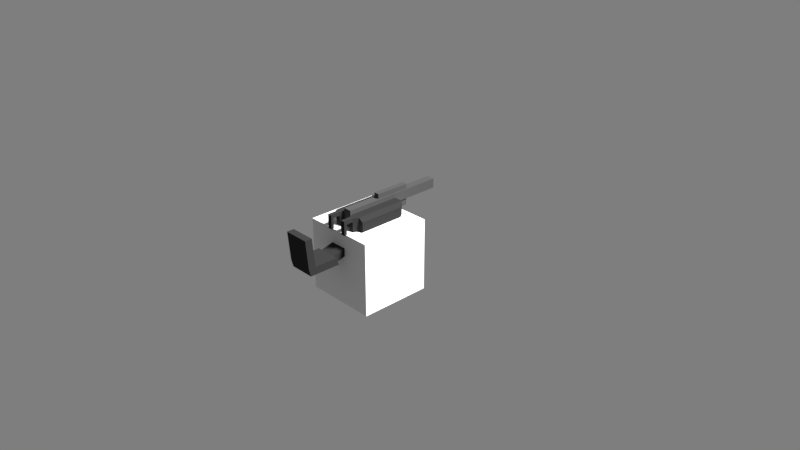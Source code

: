 # Source: turret_base.blend  (saved by Blender 2.79.0; exported with 4.5.12 LTS)
import bpy
from mathutils import Matrix  # noqa: F401  (used for matrix-valued properties, if any)

bpy.ops.wm.read_factory_settings(use_empty=True)
scene = bpy.context.scene
scene.name = 'Scene'

# ---- collections
col_collection_1 = bpy.data.collections.new('Collection 1'); scene.collection.children.link(col_collection_1)

# ---- images (referenced by path relative to the original .blend; pixels are not part of the script)
import os
ASSET_DIR = os.environ.get("B2B_ASSET_DIR", "")  # directory of the original .blend (textures are referenced by path, not embedded)
HERE = os.path.dirname(os.path.abspath(__file__))  # packed textures are extracted next to this script under _unpacked/

def load_image(name, relpath, width, height, colorspace="sRGB"):
    """Load a texture the original file referenced (path relative to the .blend, or extracted next to this script)."""
    p = next((c for c in (os.path.join(HERE, relpath), os.path.join(ASSET_DIR, relpath)) if relpath and os.path.exists(c)), "")
    if p:
        img = bpy.data.images.load(p, check_existing=True)
        img.name = name
    else:  # same state as the original file: an image datablock whose file is absent (Cycles renders it pink)
        img = bpy.data.images.new(name, width, height)
        img.source = "FILE"
        img.filepath = "//" + (relpath or name)
    img.colorspace_settings.name = colorspace
    return img
img_untitled_002 = load_image('Untitled.002', 'turret_base.png', 1024, 1024, 'sRGB')

# ---- materials (node trees are filled in below, after node groups)
mat_material_002 = bpy.data.materials.new('Material.002')
mat_material_002.alpha_threshold = 0.0
mat_material_002.roughness = 0.5
mat_material_001 = bpy.data.materials.new('Material.001')
mat_material_001.alpha_threshold = 0.0
mat_material_001.roughness = 0.5
mat_material = bpy.data.materials.new('Material')
mat_material.alpha_threshold = 0.0
mat_material.roughness = 0.5

# ---- material node trees
mat_material_002.use_nodes = True; mat_material_002.node_tree.nodes.clear()
_N = mat_material_002.node_tree.nodes; _L = mat_material_002.node_tree.links
n0 = _N.new('ShaderNodeOutputMaterial'); n0.name = 'Material Output'; n0.location = (300, 300)
n1 = _N.new('ShaderNodeBsdfDiffuse'); n1.name = 'Diffuse BSDF'; n1.location = (10, 300)
n1.inputs[0].default_value = (0.06372, 0.06372, 0.06372, 1.0)
_L.new(n1.outputs[0], n0.inputs[0])
n0.is_active_output = True
mat_material_001.use_nodes = True; mat_material_001.node_tree.nodes.clear()
_N = mat_material_001.node_tree.nodes; _L = mat_material_001.node_tree.links
n0 = _N.new('ShaderNodeOutputMaterial'); n0.name = 'Material Output'; n0.location = (300, 300)
n1 = _N.new('ShaderNodeBsdfPrincipled'); n1.name = 'Principled BSDF'; n1.location = (10, 300)
n1.width = 150
n1.subsurface_method = 'BURLEY'
n1.inputs[0].default_value = (0.02721, 0.02721, 0.02721, 1.0)
n1.inputs[2].default_value = 0.0
n1.inputs[3].default_value = 1.45
n1.inputs[9].default_value = (1.0, 1.0, 1.0)
n1.inputs[13].default_value = 0.0
_L.new(n1.outputs[0], n0.inputs[0])
n0.is_active_output = True
mat_material.use_nodes = True; mat_material.node_tree.nodes.clear()
_N = mat_material.node_tree.nodes; _L = mat_material.node_tree.links
n0 = _N.new('ShaderNodeOutputMaterial'); n0.name = 'Material Output'; n0.location = (300, 300)
n1 = _N.new('ShaderNodeBsdfDiffuse'); n1.name = 'Diffuse BSDF'; n1.location = (10, 300)
n2 = _N.new('ShaderNodeTexImage'); n2.name = 'Image Texture'; n2.location = (-180, 300)
n2.width = 140
n2.image = img_untitled_002
n2.interpolation = 'Closest'
_L.new(n1.outputs[0], n0.inputs[0])
_L.new(n2.outputs[0], n1.inputs[0])
n0.is_active_output = True

# ---- world
world_world = bpy.data.worlds.new('World'); scene.world = world_world
world_world.use_nodes = True; world_world.node_tree.nodes.clear()
_N = world_world.node_tree.nodes; _L = world_world.node_tree.links
n0 = _N.new('ShaderNodeOutputWorld'); n0.name = 'World Output'; n0.location = (300, 300)
n1 = _N.new('ShaderNodeBackground'); n1.name = 'Background'; n1.location = (10, 300)
n1.inputs[0].default_value = (0.2079, 0.2079, 0.2079, 1.0)
_L.new(n1.outputs[0], n0.inputs[0])
n0.is_active_output = True
world_world.color = (0.05088, 0.05088, 0.05088)
world_world.use_sun_shadow = False
world_world.sun_shadow_jitter_overblur = 0.0
world_world.cycles.sampling_method = 'MANUAL'

# ---- cameras
cam_camera = bpy.data.cameras.new('Camera')
cam_camera.clip_end = 100.0
cam_camera.lens = 35.0
cam_camera.sensor_width = 32.0
cam_camera.sensor_height = 18.0
cam_camera.ortho_scale = 7.314
cam_camera.dof.focus_distance = 0.0

# ---- lights
light_lamp = bpy.data.lights.new('Lamp', 'SUN')
light_lamp.transmission_factor = 0.0
light_lamp.cutoff_distance = 30.0
light_lamp.angle = 0.1993
light_lamp.shadow_buffer_clip_start = 1.001
light_lamp.shadow_soft_size = 0.1
light_lamp.shadow_cascade_max_distance = 1000.0

# ---- meshes
me_cube_003 = bpy.data.meshes.new('Cube.003')
me_cube_003.from_pydata([(-0.7098, -1.0, -1.0), (-0.7098, -1.0, 1.0), (-0.553, 1.0, -0.4404), (-0.553, 1.0, 0.4404), (0.7098, -1.0, -1.0), (0.7098, -1.0, 1.0), (0.553, 1.0, -0.4404), (0.553, 1.0, 0.4404), (-0.7098, 0.3333, -1.0), (-0.7098, -0.3333, -1.0), (-0.7098, -0.3333, 1.0), (-0.7098, 0.3333, 1.0), (0.7098, -0.3333, -1.0), (0.7098, 0.3333, -1.0), (0.7098, 0.3333, 1.0), (0.7098, -0.3333, 1.0), (-0.7098, -0.3333, 2.012), (-0.7098, 0.3333, 2.012), (0.7098, 0.3333, 2.012), (0.7098, -0.3333, 2.012), (-0.7098, -0.3333, -2.523), (-0.7098, -1.0, -2.523), (0.7098, -1.0, -2.523), (-0.7098, 0.3333, -2.523), (0.7098, -0.3333, -2.523), (0.7098, 0.3333, -2.523), (-1.071, -0.3333, -1.0), (-1.071, -1.0, -1.0), (-1.071, -1.0, 1.0), (-1.071, 0.3333, 1.0), (-1.071, 1.0, 1.0), (-1.071, 1.0, -1.0), (1.071, 1.0, 1.0), (1.071, 1.0, -1.0), (1.071, 0.3333, -1.0), (1.071, -0.3333, 1.0), (1.071, -1.0, 1.0), (1.071, -1.0, -1.0), (-1.071, 0.3333, -1.0), (-1.071, -0.3333, 1.0), (1.071, -0.3333, -1.0), (1.071, 0.3333, 1.0), (-0.7098, 1.0, 1.0), (-0.7098, 1.0, -1.0), (0.7098, 1.0, -1.0), (0.7098, 1.0, 1.0), (-0.553, 0.8064, 0.4404), (-0.553, 0.8064, -0.4404), (0.553, 0.8064, -0.4404), (0.553, 0.8064, 0.4404)], [], [(43, 8, 38, 31), (3, 7, 49, 46), (14, 15, 35, 41), (4, 5, 1, 0), (13, 12, 24, 25), (15, 10, 1, 5), (45, 42, 11, 14), (10, 15, 19, 16), (43, 44, 13, 8), (4, 0, 21, 22), (45, 14, 41, 32), (42, 43, 31, 30), (12, 13, 34, 40), (11, 42, 30, 29), (18, 17, 16, 19), (15, 14, 18, 19), (11, 10, 16, 17), (14, 11, 17, 18), (20, 24, 22, 21), (23, 25, 24, 20), (9, 8, 23, 20), (8, 13, 25, 23), (0, 9, 20, 21), (12, 4, 22, 24), (38, 29, 30, 31), (40, 35, 36, 37), (33, 32, 41, 34), (34, 41, 35, 40), (27, 28, 39, 26), (26, 39, 29, 38), (8, 9, 26, 38), (44, 45, 32, 33), (1, 10, 39, 28), (13, 44, 33, 34), (9, 0, 27, 26), (10, 11, 29, 39), (15, 5, 36, 35), (0, 1, 28, 27), (4, 12, 40, 37), (5, 4, 37, 36), (3, 2, 43, 42), (2, 6, 44, 43), (7, 3, 42, 45), (6, 7, 45, 44), (47, 46, 49, 48), (2, 3, 46, 47), (7, 6, 48, 49), (6, 2, 47, 48)])
me_cube_003.materials.append(mat_material_002)
me_cube_003.use_remesh_preserve_volume = False
me_cube_003.use_remesh_preserve_attributes = False
me_cube_003.use_mirror_vertex_groups = False
me_cube_003.update()
me_cube_002 = bpy.data.meshes.new('Cube.002')
me_cube_002.from_pydata([(-0.4048, -0.7184, -1.0), (-0.6324, -1.0, 1.0), (-0.4048, 0.7184, -1.0), (-0.6324, 1.262, 1.0), (0.4048, -0.7184, -1.0), (0.6324, -1.0, 1.0), (0.4048, 0.7184, -1.0), (0.6324, 1.262, 1.0), (-0.6324, 1.0, -1.0), (-0.6324, -0.9097, -0.9808), (0.6324, 1.0, -1.0), (0.6324, -0.9097, -0.9808), (-0.4048, 0.7184, 0.6126), (-0.4048, -0.7184, 0.6126), (0.4048, 0.7184, 0.6126), (0.4048, -0.7184, 0.6126), (0.2108, 1.0, -1.0), (-0.2108, 1.0, -1.0), (-0.2108, 1.262, 1.0), (0.2108, 1.262, 1.0), (-0.2108, -0.9097, -0.9808), (0.2108, -0.9097, -0.9808), (0.2108, -1.0, 1.0), (-0.2108, -1.0, 1.0), (0.1349, 0.7184, -1.0), (-0.1349, 0.7184, -1.0), (-0.1349, -0.7184, -1.0), (0.1349, -0.7184, -1.0), (0.1349, 0.7184, 0.6126), (-0.1349, 0.7184, 0.6126), (-0.1349, -0.7184, 0.6126), (0.1349, -0.7184, 0.6126), (-0.6324, -1.0, 3.093), (-0.6324, 1.262, 3.093), (0.2108, 1.262, 3.093), (0.6324, 1.262, 3.093), (0.6324, -1.0, 3.093), (-0.2108, -1.0, 3.093), (-0.2108, 1.262, 3.093), (0.2108, -1.0, 3.093), (-0.863, -1.0, 1.518), (-0.863, 1.0, 1.518), (0.863, 1.0, 1.518), (0.863, -1.0, 1.518), (-0.863, -1.0, 2.684), (-0.863, 1.0, 2.684), (0.863, 1.0, 2.684), (0.863, -1.0, 2.684), (-0.3162, -1.233, 1.0), (-0.527, -1.233, 1.0), (0.527, -1.233, 1.0), (0.3162, -1.233, 1.0), (-0.3162, -1.233, 3.093), (-0.527, -1.233, 3.093), (0.527, -1.233, 3.093), (0.3162, -1.233, 3.093), (0.3162, -1.233, 2.66), (-0.3162, -1.233, 2.66), (-0.527, -1.233, 2.66), (0.527, -1.233, 2.66), (-0.3162, -1.649, 3.093), (-0.527, -1.649, 3.093), (0.527, -1.649, 3.093), (0.3162, -1.649, 3.093), (0.3162, -1.649, 2.66), (-0.527, -1.649, 2.66), (-0.3162, -1.649, 2.66), (0.527, -1.649, 2.66), (0.527, -1.531, 3.093), (0.527, -1.531, 2.66), (0.3162, -1.531, 2.66), (0.3162, -1.531, 3.093), (-0.3162, -1.531, 3.093), (-0.3162, -1.531, 2.66), (-0.527, -1.531, 2.66), (-0.527, -1.531, 3.093), (-0.527, -1.649, 1.312), (-0.3162, -1.649, 1.312), (0.3162, -1.649, 1.312), (0.527, -1.649, 1.312), (-0.527, -1.531, 1.312), (0.3162, -1.531, 1.312), (0.527, -1.531, 1.312), (-0.3162, -1.531, 1.312), (-0.2108, -0.9951, -0.01294), (0.6324, -0.9951, -0.01294), (0.2108, -0.9951, -0.01294), (-0.6324, -0.9951, -0.01294), (0.6324, -1.127, -0.1139), (0.6324, -1.042, -1.082), (0.3956, -1.33, -1.303), (-0.6324, -1.042, -1.082), (-0.3956, -1.33, -1.303), (0.3956, -1.415, -0.3348), (-0.3956, -1.415, -0.3348), (-0.6324, -1.127, -0.1139), (-0.3956, -2.036, -1.844), (0.3956, -2.036, -1.844), (0.3956, -2.122, -0.8758), (-0.3956, -2.122, -0.8758), (-0.3956, -3.068, -1.844), (0.3956, -3.068, -1.844), (0.3956, -3.154, -0.8758), (-0.3956, -3.154, -0.8758), (0.5939, -2.122, -0.8758), (0.5939, -2.036, -1.844), (-0.5939, -2.122, -0.8758), (-0.5939, -2.036, -1.844), (0.5939, -3.154, -0.8758), (0.5939, -3.068, -1.844), (-0.5939, -3.154, -0.8758), (-0.5939, -3.068, -1.844), (-0.3956, -3.379, -1.844), (0.3956, -3.379, -1.844), (0.3956, -3.465, -0.8758), (-0.3956, -3.465, -0.8758), (0.5939, -3.465, -0.8758), (0.5939, -3.379, -1.844), (-0.5939, -3.465, -0.8758), (-0.5939, -3.379, -1.844), (0.3956, -3.259, 2.746), (-0.3956, -3.259, 2.746), (0.5939, -3.259, 2.746), (-0.5939, -3.259, 2.746), (0.3956, -3.57, 2.746), (-0.3956, -3.57, 2.746), (0.5939, -3.57, 2.746), (-0.5939, -3.57, 2.746)], [], [(9, 87, 1, 3, 8), (16, 19, 7, 10), (10, 7, 5, 85, 11), (9, 20, 92, 91), (6, 4, 15, 14), (18, 3, 33, 38), (2, 0, 9, 8), (25, 2, 8, 17), (4, 6, 10, 11), (27, 4, 11, 21), (28, 14, 15, 31), (0, 2, 12, 13), (26, 0, 13, 30), (24, 6, 14, 28), (2, 25, 29, 12), (25, 24, 28, 29), (4, 27, 31, 15), (27, 26, 30, 31), (12, 29, 30, 13), (29, 28, 31, 30), (0, 26, 20, 9), (26, 27, 21, 20), (6, 24, 16, 10), (24, 25, 17, 16), (19, 22, 39, 34), (19, 18, 23, 22), (21, 11, 89, 90), (85, 86, 93, 88), (8, 3, 18, 17), (17, 18, 19, 16), (38, 33, 32, 37), (35, 34, 39, 36), (35, 36, 47, 46), (36, 5, 43, 47), (23, 18, 38, 37), (36, 39, 55, 54), (7, 19, 34, 35), (22, 5, 50, 51), (43, 42, 46, 47), (41, 40, 44, 45), (32, 33, 45, 44), (1, 32, 44, 40), (5, 7, 42, 43), (7, 35, 46, 42), (33, 3, 41, 45), (3, 1, 40, 41), (49, 48, 57, 58), (51, 50, 59, 56), (32, 1, 49, 58, 53), (37, 32, 53, 52), (39, 22, 51, 56, 55), (1, 23, 48, 49), (23, 37, 52, 57, 48), (5, 36, 54, 59, 50), (65, 66, 60, 61), (73, 72, 60, 66), (69, 68, 62, 67), (64, 67, 62, 63), (75, 74, 65, 61), (71, 70, 64, 63), (72, 75, 61, 60), (69, 67, 79, 82), (68, 71, 63, 62), (74, 73, 83, 80), (56, 59, 69, 70), (54, 55, 71, 68), (55, 56, 70, 71), (59, 54, 68, 69), (58, 57, 73, 74), (52, 53, 75, 72), (53, 58, 74, 75), (57, 52, 72, 73), (80, 83, 77, 76), (81, 82, 79, 78), (66, 65, 76, 77), (70, 69, 82, 81), (67, 64, 78, 79), (73, 66, 77, 83), (64, 70, 81, 78), (65, 74, 80, 76), (86, 85, 5, 22), (87, 84, 23, 1), (84, 86, 22, 23), (92, 94, 95, 91), (89, 88, 93, 90), (94, 92, 96, 99), (84, 87, 95, 94), (87, 9, 91, 95), (20, 21, 90, 92), (11, 85, 88, 89), (86, 84, 94, 93), (97, 98, 104, 105), (92, 90, 97, 96), (90, 93, 98, 97), (93, 94, 99, 98), (110, 111, 119, 118), (98, 102, 108, 104), (96, 97, 101, 100), (98, 99, 103, 102), (105, 104, 108, 109), (106, 107, 111, 110), (100, 101, 113, 112), (103, 99, 106, 110), (101, 97, 105, 109), (99, 96, 107, 106), (101, 109, 117, 113), (96, 100, 111, 107), (113, 114, 115, 112), (112, 115, 118, 119), (114, 113, 117, 116), (111, 100, 112, 119), (108, 102, 120, 122), (116, 108, 122, 126), (109, 108, 116, 117), (118, 115, 125, 127), (122, 120, 124, 126), (120, 121, 125, 124), (121, 123, 127, 125), (115, 114, 124, 125), (110, 118, 127, 123), (102, 103, 121, 120), (114, 116, 126, 124), (103, 110, 123, 121)])
me_cube_002.materials.append(mat_material_001)
me_cube_002.use_remesh_preserve_volume = False
me_cube_002.use_remesh_preserve_attributes = False
me_cube_002.use_mirror_vertex_groups = False
me_cube_002.update()
me_cube_001 = bpy.data.meshes.new('Cube.001')
me_cube_001.from_pydata([(-1.0, -1.0, -1.0), (-1.0, -1.0, 0.9131), (-1.0, 1.0, -1.0), (-1.0, 1.0, 0.9131), (1.0, -1.0, -1.0), (1.0, -1.0, 0.9131), (1.0, 1.0, -1.0), (1.0, 1.0, 0.9131), (-1.0, -1.0, 1.283), (-1.0, 1.0, 1.283), (1.0, 1.0, 1.283), (1.0, -1.0, 1.283), (-1.014, 1.797, 0.9131), (0.9865, 1.769, 0.9131), (1.014, -1.797, 0.9131), (-0.9865, -1.769, 0.9131), (-1.014, 1.797, 1.283), (0.9865, 1.769, 1.283), (1.014, -1.797, 1.283), (-0.9865, -1.769, 1.283)], [], [(0, 1, 3, 2), (2, 3, 7, 6), (6, 7, 5, 4), (4, 5, 1, 0), (2, 6, 4, 0), (3, 9, 16, 12), (10, 9, 8, 11), (1, 5, 14, 15), (5, 7, 10, 11), (3, 1, 8, 9), (15, 14, 18, 19), (13, 12, 16, 17), (5, 11, 18, 14), (7, 3, 12, 13), (10, 7, 13, 17), (8, 1, 15, 19), (11, 8, 19, 18), (9, 10, 17, 16)])
me_cube_001.materials.append(mat_material_001)
me_cube_001.use_remesh_preserve_volume = False
me_cube_001.use_remesh_preserve_attributes = False
me_cube_001.use_mirror_vertex_groups = False
me_cube_001.update()
me_cube = bpy.data.meshes.new('Cube')
me_cube.from_pydata([(-1.0, -1.0, -1.0), (-1.0, -1.0, 1.0), (-1.0, 1.0, -1.0), (-1.0, 1.0, 1.0), (1.0, -1.0, -1.0), (1.0, -1.0, 1.0), (1.0, 1.0, -1.0), (1.0, 1.0, 1.0)], [], [(0, 1, 3, 2), (2, 3, 7, 6), (6, 7, 5, 4), (4, 5, 1, 0), (2, 6, 4, 0), (7, 3, 1, 5)])
me_cube.use_remesh_preserve_volume = False
me_cube.use_remesh_preserve_attributes = False
me_cube.use_mirror_vertex_groups = False
me_cube.update()
me_circle = bpy.data.meshes.new('Circle')
me_circle.from_pydata([(0.0, 0.0, 0.0), (0.0, 1.0, 0.0), (-0.7071, 0.7071, 0.0), (-1.0, -4.371e-08, 0.0), (-0.7071, -0.7071, 0.0), (8.742e-08, -1.0, 0.0), (0.7071, -0.7071, 0.0), (1.0, 1.192e-08, 0.0), (0.7071, 0.7071, 0.0), (5.361e-09, 0.6985, 0.3334), (-0.4939, 0.4939, 0.3334), (-0.6985, -3.053e-08, 0.3334), (-0.4939, -0.4939, 0.3334), (6.643e-08, -0.6985, 0.3334), (0.4939, -0.4939, 0.3334), (0.6985, 8.33e-09, 0.3334), (0.4939, 0.4939, 0.3334), (1.942e-08, 0.4312, 0.411), (-0.3049, 0.3049, 0.411), (-0.4312, -5.59e-09, 0.411), (-0.3049, -0.3049, 0.411), (3.63e-08, -0.4312, 0.411), (0.3049, -0.3049, 0.411), (0.4312, -2.416e-09, 0.411), (0.3049, 0.3049, 0.411), (0.08931, -0.2156, 0.411), (0.2156, 0.08931, 0.411), (-0.08931, 0.2156, 0.411), (-0.2156, -0.08931, 0.411), (0.08931, -0.2156, 0.1151), (0.2156, 0.08931, 0.1151), (-0.08931, 0.2156, 0.1151), (-0.2156, -0.08931, 0.1151)], [], [(0, 2, 1), (0, 3, 2), (0, 4, 3), (0, 5, 4), (0, 6, 5), (0, 7, 6), (0, 8, 7), (0, 1, 8), (1, 9, 16, 8), (8, 16, 15, 7), (7, 15, 14, 6), (2, 10, 9, 1), (6, 14, 13, 5), (5, 13, 12, 4), (4, 12, 11, 3), (3, 11, 10, 2), (15, 23, 22, 14), (13, 21, 20, 12), (11, 19, 18, 10), (16, 24, 23, 15), (14, 22, 21, 13), (12, 20, 19, 11), (10, 18, 17, 9), (9, 17, 24, 16), (23, 24, 26), (24, 17, 27, 26), (19, 28, 27, 18), (17, 18, 27), (25, 22, 23, 26), (27, 28, 32, 31), (19, 20, 28), (21, 25, 28, 20), (22, 25, 21), (26, 27, 31, 30), (25, 26, 30, 29), (28, 25, 29, 32), (29, 30, 31, 32)])
_uv = me_circle.uv_layers.new(name='UVMap')
_uv.uv.foreach_set('vector', [0.7816, 0.2209, 0.5691, 0.1329, 0.6936, 0.008442, 0.7816, 0.2209, 0.5691, 0.3089, 0.5691, 0.1329, 0.7816, 0.2209, 0.6936, 0.4333, 0.5691, 0.3089, 0.7816, 0.2209, 0.8696, 0.4333, 0.6936, 0.4333, 0.7816, 0.2209, 0.994, 0.3089, 0.8696, 0.4333, 0.7816, 0.2209, 0.994, 0.1329, 0.994, 0.3089, 0.7816, 0.2209, 0.8696, 0.008442, 0.994, 0.1329, 0.7816, 0.2209, 0.6936, 0.008442, 0.8696, 0.008442, 0.1619, 0.5163, 0.2041, 0.4126, 0.3319, 0.4122, 0.3685, 0.5156, 0.3685, 0.5156, 0.3319, 0.4122, 0.4135, 0.332, 0.5143, 0.3687, 0.5143, 0.3687, 0.4135, 0.332, 0.4137, 0.2014, 0.5143, 0.1619, 0.0169, 0.3699, 0.122, 0.3334, 0.2041, 0.4126, 0.1619, 0.5163, 0.5143, 0.1619, 0.4137, 0.2014, 0.3293, 0.1219, 0.3685, 0.01578, 0.3685, 0.01578, 0.3293, 0.1219, 0.2034, 0.1201, 0.1624, 0.01682, 0.1624, 0.01682, 0.2034, 0.1201, 0.121, 0.2012, 0.01898, 0.1651, 0.01898, 0.1651, 0.121, 0.2012, 0.122, 0.3334, 0.0169, 0.3699, 0.3375, 0.7836, 0.2757, 0.7612, 0.2757, 0.6782, 0.3359, 0.6552, 0.2359, 0.5556, 0.2165, 0.6152, 0.1259, 0.6181, 0.1051, 0.5569, 0.00573, 0.6538, 0.06518, 0.6747, 0.06789, 0.7577, 0.004121, 0.7855, 0.2396, 0.8814, 0.2146, 0.8193, 0.2757, 0.7612, 0.3375, 0.7836, 0.3359, 0.6552, 0.2757, 0.6782, 0.2165, 0.6152, 0.2359, 0.5556, 0.1051, 0.5569, 0.1259, 0.6181, 0.06518, 0.6747, 0.00573, 0.6538, 0.004121, 0.7855, 0.06789, 0.7577, 0.1246, 0.8197, 0.1066, 0.882, 0.1066, 0.882, 0.1246, 0.8197, 0.2146, 0.8193, 0.2396, 0.8814, 0.6501, 0.5861, 0.6005, 0.6333, 0.6005, 0.5861, 0.6005, 0.6333, 0.5105, 0.6333, 0.5105, 0.5861, 0.6005, 0.5861, 0.4596, 0.4949, 0.5105, 0.4949, 0.5105, 0.5861, 0.4596, 0.5861, 0.5105, 0.6333, 0.4596, 0.5861, 0.5105, 0.5861, 0.6005, 0.4949, 0.6501, 0.4949, 0.6501, 0.5861, 0.6005, 0.5861, 0.8183, 0.5172, 0.902, 0.5172, 0.902, 0.6034, 0.8183, 0.6034, 0.4596, 0.4949, 0.5105, 0.4428, 0.5105, 0.4949, 0.6005, 0.4428, 0.6005, 0.4949, 0.5105, 0.4949, 0.5105, 0.4428, 0.6501, 0.4949, 0.6005, 0.4949, 0.6005, 0.4428, 0.8162, 0.5193, 0.8999, 0.5193, 0.8999, 0.6033, 0.8162, 0.6033, 0.815, 0.5167, 0.9036, 0.5167, 0.9036, 0.6069, 0.815, 0.6069, 0.8164, 0.5161, 0.9001, 0.5161, 0.9001, 0.6053, 0.8164, 0.6053, 0.6922, 0.6073, 0.6922, 0.5237, 0.7759, 0.5237, 0.7759, 0.6073])
me_circle.materials.append(mat_material)
me_circle.use_remesh_preserve_volume = False
me_circle.use_remesh_preserve_attributes = False
me_circle.use_mirror_vertex_groups = False
me_circle.update()

# ---- objects
ob_cube_003 = bpy.data.objects.new('Cube.003', me_cube_003)
ob_cube_002 = bpy.data.objects.new('Cube.002', me_cube_002)
ob_cube_001 = bpy.data.objects.new('Cube.001', me_cube_001)
ob_cube = bpy.data.objects.new('Cube', me_cube)
ob_circle = bpy.data.objects.new('Circle', me_circle)
ob_lamp = bpy.data.objects.new('Lamp', light_lamp)
ob_camera = bpy.data.objects.new('Camera', cam_camera)

# ---- transforms, parenting, visibility, modifiers, constraints
ob_cube_003.location = (0.0, 0.3776, 0.6794)
ob_cube_003.scale = (0.05254, 0.7207, 0.06473)
ob_cube_003.lineart.crease_threshold = 0.0
ob_cube_002.location = (0.0, 0.0, 0.3542)
ob_cube_002.scale = (0.293, 0.3174, 0.1077)
ob_cube_002.lineart.crease_threshold = 0.0
ob_cube_001.location = (0.0, 0.0, -0.002928)
ob_cube_001.rotation_euler = (0.0, -0.0, -1.588)
ob_cube_001.scale = (0.05868, 0.05868, 0.3208)
ob_cube_001.lineart.crease_threshold = 0.0
ob_cube.location = (0.0, 0.0, 0.0)
ob_cube.scale = (0.5, 0.5, 0.5)
ob_cube.hide_viewport = True
ob_cube.display_type = 'WIRE'
ob_cube.lineart.crease_threshold = 0.0
ob_circle.location = (0.0, 0.0, -0.4964)
ob_circle.rotation_euler = (0.0, -0.0, 0.3927)
ob_circle.scale = (0.5157, 0.5157, 0.5157)
ob_circle.lineart.crease_threshold = 0.0
ob_lamp.location = (4.076, 1.005, 5.904)
ob_lamp.rotation_euler = (0.6503, 0.05522, 1.866)
ob_lamp.lock_rotations_4d = False
ob_lamp.empty_display_type = 'ARROWS'
ob_lamp.color = (0.0, 0.0, 0.0, 0.0)
ob_lamp.lineart.crease_threshold = 0.0
ob_camera.location = (7.481, -6.508, 5.344)
ob_camera.rotation_euler = (1.109, 0.0, 0.8149)
ob_camera.lock_rotations_4d = False
ob_camera.empty_display_type = 'ARROWS'
ob_camera.color = (0.0, 0.0, 0.0, 0.0)
ob_camera.display_type = 'WIRE'
ob_camera.lineart.crease_threshold = 0.0

# ---- collection membership
col_collection_1.objects.link(ob_cube_003)
col_collection_1.objects.link(ob_cube_002)
col_collection_1.objects.link(ob_cube_001)
col_collection_1.objects.link(ob_cube)
col_collection_1.objects.link(ob_circle)
col_collection_1.objects.link(ob_lamp)
col_collection_1.objects.link(ob_camera)

# ---- scene / render settings (as saved in the file)
scene.camera = ob_camera
scene.frame_start = 1; scene.frame_end = 250; scene.frame_set(1)
scene.render.engine = 'CYCLES'
scene.render.resolution_percentage = 50
scene.render.dither_intensity = 0.0
scene.cycles.samples = 128
scene.cycles.sampling_pattern = 'TABULATED_SOBOL'
scene.cycles.use_adaptive_sampling = False
scene.cycles.use_light_tree = False
scene.cycles.blur_glossy = 0.0
scene.cycles.sample_clamp_indirect = 0.0
scene.view_settings.view_transform = 'Standard'
bpy.context.view_layer.update()
